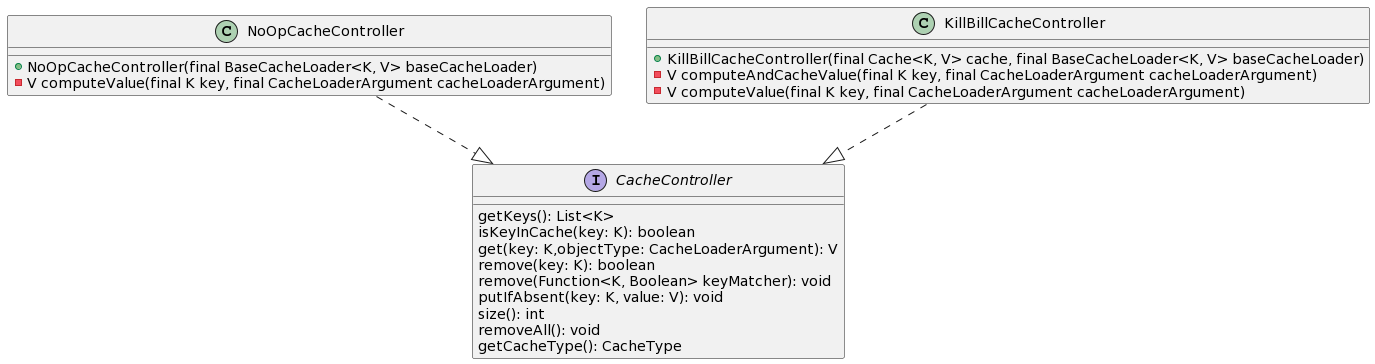

The diagram above was rendered by PlantUML. Its source (embedded in the PNG):
@startuml
NoOpCacheController ..|> CacheController
KillBillCacheController ..|> CacheController

class NoOpCacheController {
+ NoOpCacheController(final BaseCacheLoader<K, V> baseCacheLoader) 
- V computeValue(final K key, final CacheLoaderArgument cacheLoaderArgument)
}

class KillBillCacheController {
+ KillBillCacheController(final Cache<K, V> cache, final BaseCacheLoader<K, V> baseCacheLoader)
- V computeAndCacheValue(final K key, final CacheLoaderArgument cacheLoaderArgument)
- V computeValue(final K key, final CacheLoaderArgument cacheLoaderArgument)
}

interface CacheController{
    getKeys(): List<K> 
    isKeyInCache(key: K): boolean 
    get(key: K,objectType: CacheLoaderArgument): V 
    remove(key: K): boolean 
    remove(Function<K, Boolean> keyMatcher): void 
    putIfAbsent(key: K, value: V): void 
    size(): int 
    removeAll(): void 
    getCacheType(): CacheType
}
@enduml